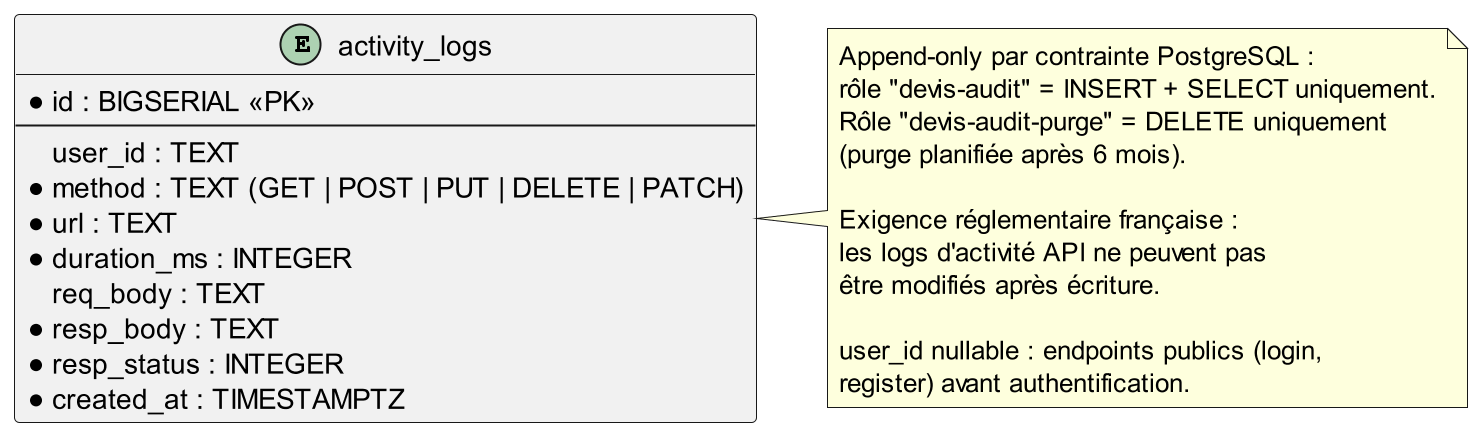

The diagram above was rendered by PlantUML. Its source (embedded in the PNG):
@startuml audit-db
' MCD — Service Audit (DB : audit)
' Date : 2026-06-27

skinparam linetype ortho
hide empty methods

' Mise en page A4 portrait
scale 2
skinparam defaultFontSize 14
skinparam EntityFontSize 14
skinparam EntityHeaderFontSize 15
skinparam EntityHeaderFontStyle bold
skinparam noteFontSize 13
skinparam ArrowFontSize 13

entity "activity_logs" as AL {
  * id : BIGSERIAL <<PK>>
  --
  user_id : TEXT
  * method : TEXT (GET | POST | PUT | DELETE | PATCH)
  * url : TEXT
  * duration_ms : INTEGER
  req_body : TEXT
  * resp_body : TEXT
  * resp_status : INTEGER
  * created_at : TIMESTAMPTZ
}

note right of AL
  Append-only par contrainte PostgreSQL :
  rôle "devis-audit" = INSERT + SELECT uniquement.
  Rôle "devis-audit-purge" = DELETE uniquement
  (purge planifiée après 6 mois).

  Exigence réglementaire française :
  les logs d'activité API ne peuvent pas
  être modifiés après écriture.

  user_id nullable : endpoints publics (login,
  register) avant authentification.
end note

@enduml